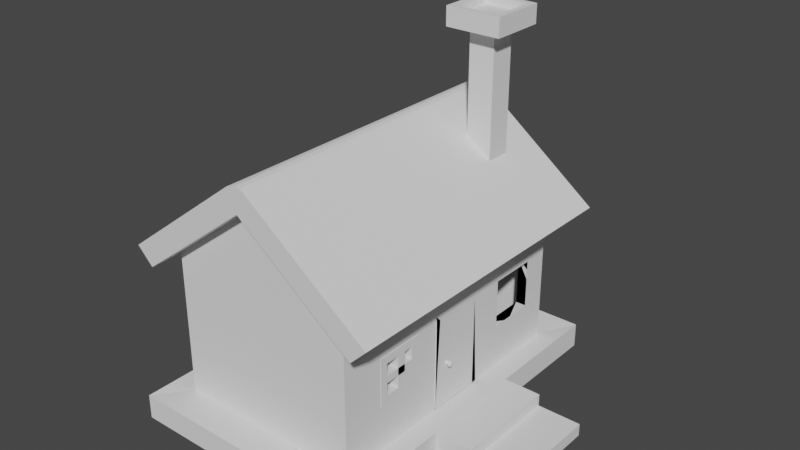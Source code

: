 # Source: Huis_Gemaakt_in_blender.blend  (saved by Blender 3.4.6; exported with 4.5.12 LTS)
import bpy
from mathutils import Matrix  # noqa: F401  (used for matrix-valued properties, if any)

bpy.ops.wm.read_factory_settings(use_empty=True)
scene = bpy.context.scene
scene.name = 'Scene'

# ---- collections
col_collection = bpy.data.collections.new('Collection'); scene.collection.children.link(col_collection)

# ---- world
world_world = bpy.data.worlds.new('World'); scene.world = world_world
world_world.use_nodes = True; world_world.node_tree.nodes.clear()
_N = world_world.node_tree.nodes; _L = world_world.node_tree.links
n0 = _N.new('ShaderNodeOutputWorld'); n0.name = 'World Output'; n0.location = (300, 300)
n1 = _N.new('ShaderNodeBackground'); n1.name = 'Background'; n1.location = (10, 300)
n1.inputs[0].default_value = (0.05088, 0.05088, 0.05088, 1.0)
_L.new(n1.outputs[0], n0.inputs[0])
n0.is_active_output = True
world_world.color = (0.05088, 0.05088, 0.05088)
world_world.use_sun_shadow = False
world_world.sun_shadow_jitter_overblur = 0.0

# ---- meshes
me_cube_002 = bpy.data.meshes.new('Cube.002')
me_cube_002.from_pydata([(-1.0, -1.0, 1.0), (-1.0, 1.0, 1.0), (1.0, -1.0, 1.0), (1.0, 1.0, 1.0), (0.0, -1.0, 1.866), (0.0, 1.0, 1.866), (-1.172, -1.0, 1.198), (-1.172, 1.0, 1.198), (1.172, 1.0, 1.198), (1.172, -1.0, 1.198), (-1.0, 1.0, 1.0), (-1.0, -1.0, 1.0), (0.09714, -1.0, 2.129), (-0.09714, -1.0, 2.129), (0.0, -1.0, 2.085), (0.05257, -1.0, 2.155), (0.0, -1.0, 2.164), (-0.05257, -1.0, 2.155), (-0.09714, 1.0, 2.129), (0.09714, 1.0, 2.129), (0.0, 1.0, 2.085), (-0.05257, 1.0, 2.155), (0.0, 1.0, 2.164), (0.05257, 1.0, 2.155), (-1.172, -1.0, 1.198), (-1.172, 1.0, 1.198), (1.227, 1.0, 0.8031), (1.227, -1.0, 0.8031), (1.399, 1.0, 1.001), (1.399, -1.0, 1.001), (-1.227, -1.0, 0.8031), (-1.399, -1.0, 1.001), (-1.399, 1.0, 1.001), (-1.227, 1.0, 0.8031)], [], [(2, 4, 5, 3), (1, 5, 4, 0), (4, 2, 9, 12, 14), (0, 4, 14, 13, 6), (5, 1, 7, 18, 20), (8, 9, 29, 28), (7, 1, 10, 25), (9, 8, 19, 12), (3, 5, 20, 19, 8), (11, 24, 31, 30), (12, 15, 14), (15, 16, 14), (16, 17, 14), (17, 13, 14), (18, 21, 20), (21, 22, 20), (22, 23, 20), (23, 19, 20), (12, 19, 23, 15), (15, 23, 22, 16), (16, 22, 21, 17), (17, 21, 18, 13), (7, 6, 13, 18), (1, 0, 11, 10), (6, 7, 25, 24), (0, 6, 24, 11), (33, 30, 31, 32), (27, 26, 28, 29), (3, 8, 28, 26), (25, 10, 33, 32), (24, 25, 32, 31), (10, 11, 30, 33), (9, 2, 27, 29), (2, 3, 26, 27)])
_uv = me_cube_002.uv_layers.new(name='UVMap')
_uv.uv.foreach_set('vector', [0.625, 0.75, 0.625, 0.75, 0.625, 0.5, 0.625, 0.5, 0.625, 0.25, 0.625, 0.25, 0.625, 0.0, 0.625, 0.0, 0.625, 0.75, 0.625, 0.75, 0.625, 0.75, 0.625, 0.75, 0.625, 0.75, 0.625, 0.0, 0.625, 0.0, 0.625, 0.0, 0.625, 0.0, 0.625, 0.0, 0.625, 0.25, 0.625, 0.25, 0.625, 0.25, 0.625, 0.25, 0.625, 0.25, 0.625, 0.5, 0.625, 0.75, 0.625, 0.75, 0.625, 0.5, 0.625, 0.25, 0.625, 0.25, 0.625, 0.25, 0.625, 0.25, 0.625, 0.75, 0.625, 0.5, 0.625, 0.5, 0.625, 0.75, 0.625, 0.5, 0.625, 0.5, 0.625, 0.5, 0.625, 0.5, 0.625, 0.5, 0.625, 0.0, 0.625, 0.0, 0.625, 0.0, 0.625, 0.0, 0.625, 0.0, 0.625, 0.0, 0.625, 0.0, 0.625, 0.0, 0.625, 0.0, 0.625, 0.0, 0.625, 0.0, 0.625, 0.0, 0.625, 0.0, 0.625, 0.0, 0.625, 0.0, 0.625, 0.0, 0.625, 0.25, 0.625, 0.25, 0.625, 0.25, 0.625, 0.25, 0.625, 0.25, 0.625, 0.25, 0.625, 0.25, 0.625, 0.25, 0.625, 0.25, 0.625, 0.25, 0.625, 0.25, 0.625, 0.25, 0.625, 0.75, 0.625, 0.5, 0.625, 0.5, 0.625, 0.75, 0.625, 0.75, 0.625, 0.5, 0.625, 0.5, 0.625, 0.75, 0.625, 0.0, 0.625, 0.25, 0.625, 0.25, 0.625, 0.0, 0.625, 0.0, 0.625, 0.25, 0.625, 0.25, 0.625, 0.0, 0.625, 0.25, 0.625, 0.0, 0.625, 0.0, 0.625, 0.25, 0.625, 0.25, 0.625, 0.0, 0.625, 0.0, 0.625, 0.25, 0.625, 0.0, 0.625, 0.25, 0.625, 0.25, 0.625, 0.0, 0.625, 0.0, 0.625, 0.0, 0.625, 0.0, 0.625, 0.0, 0.625, 0.25, 0.625, 0.0, 0.625, 0.0, 0.625, 0.25, 0.625, 0.75, 0.625, 0.5, 0.625, 0.5, 0.625, 0.75, 0.625, 0.5, 0.625, 0.5, 0.625, 0.5, 0.625, 0.5, 0.625, 0.25, 0.625, 0.25, 0.625, 0.25, 0.625, 0.25, 0.625, 0.0, 0.625, 0.25, 0.625, 0.25, 0.625, 0.0, 0.625, 0.25, 0.625, 0.0, 0.625, 0.0, 0.625, 0.25, 0.625, 0.75, 0.625, 0.75, 0.625, 0.75, 0.625, 0.75, 0.625, 0.75, 0.625, 0.5, 0.625, 0.5, 0.625, 0.75])
me_cube_002.update()
me_cube_003 = bpy.data.meshes.new('Cube.003')
me_cube_003.from_pydata([(-1.0, -1.0, -1.0), (-1.0, -1.0, 1.0), (-1.0, 1.0, -1.0), (-1.0, 1.0, 1.0), (1.0, -1.0, -1.0), (1.0, -1.0, 1.0), (1.0, 1.0, -1.0), (1.0, 1.0, 1.0), (-1.0, -1.0, 1.0), (-1.0, 1.0, 1.0), (1.0, 1.0, 1.0), (1.0, -1.0, 1.0), (-2.16, -2.16, 1.0), (-2.16, 2.16, 1.0), (2.16, 2.16, 1.0), (2.16, -2.16, 1.0), (-2.16, -2.16, 1.249), (-2.16, 2.16, 1.249), (2.16, 2.16, 1.249), (2.16, -2.16, 1.249), (-1.72, -1.72, 1.249), (-1.72, 1.72, 1.249), (1.72, 1.72, 1.249), (1.72, -1.72, 1.249), (-2.16, -2.16, 1.249), (-2.16, 2.16, 1.249), (2.16, 2.16, 1.249), (2.16, -2.16, 1.249), (-2.16, -2.16, 1.249), (-2.16, 2.16, 1.249), (2.16, 2.16, 1.249), (2.16, -2.16, 1.249), (-1.72, -1.72, 1.14), (-1.72, 1.72, 1.14), (1.72, 1.72, 1.14), (1.72, -1.72, 1.14)], [], [(0, 1, 3, 2), (2, 3, 7, 6), (6, 7, 5, 4), (4, 5, 1, 0), (7, 3, 9, 10), (11, 10, 14, 15), (5, 7, 10, 11), (3, 1, 8, 9), (1, 5, 11, 8), (12, 15, 19, 16), (9, 8, 12, 13), (8, 11, 15, 12), (10, 9, 13, 14), (19, 18, 26, 27), (14, 13, 17, 18), (15, 14, 18, 19), (13, 12, 16, 17), (20, 23, 35, 32), (17, 16, 24, 25), (16, 19, 27, 24), (18, 17, 25, 26), (28, 29, 25, 24), (29, 30, 26, 25), (30, 31, 27, 26), (31, 28, 24, 27), (20, 21, 29, 28), (21, 22, 30, 29), (22, 23, 31, 30), (23, 20, 28, 31), (34, 33, 32, 35), (22, 21, 33, 34), (23, 22, 34, 35), (21, 20, 32, 33)])
_uv = me_cube_003.uv_layers.new(name='UVMap')
_uv.uv.foreach_set('vector', [0.375, 0.0, 0.625, 0.0, 0.625, 0.25, 0.375, 0.25, 0.375, 0.25, 0.625, 0.25, 0.625, 0.5, 0.375, 0.5, 0.375, 0.5, 0.625, 0.5, 0.625, 0.75, 0.375, 0.75, 0.375, 0.75, 0.625, 0.75, 0.625, 1.0, 0.375, 1.0, 0.625, 0.5, 0.625, 0.25, 0.625, 0.25, 0.625, 0.5, 0.625, 0.75, 0.625, 0.5, 0.625, 0.5, 0.625, 0.75, 0.625, 0.75, 0.625, 0.5, 0.625, 0.5, 0.625, 0.75, 0.625, 0.25, 0.625, 0.0, 0.625, 0.0, 0.625, 0.25, 0.625, 1.0, 0.625, 0.75, 0.625, 0.75, 0.625, 1.0, 0.625, 1.0, 0.625, 0.75, 0.625, 0.75, 0.625, 1.0, 0.625, 0.25, 0.625, 0.0, 0.625, 0.0, 0.625, 0.25, 0.625, 1.0, 0.625, 0.75, 0.625, 0.75, 0.625, 1.0, 0.625, 0.5, 0.625, 0.25, 0.625, 0.25, 0.625, 0.5, 0.625, 0.75, 0.625, 0.5, 0.625, 0.5, 0.625, 0.75, 0.625, 0.5, 0.625, 0.25, 0.625, 0.25, 0.625, 0.5, 0.625, 0.75, 0.625, 0.5, 0.625, 0.5, 0.625, 0.75, 0.625, 0.25, 0.625, 0.0, 0.625, 0.0, 0.625, 0.25, 0.8496, 0.7246, 0.6504, 0.7246, 0.6504, 0.7246, 0.8496, 0.7246, 0.625, 0.25, 0.625, 0.0, 0.625, 0.0, 0.625, 0.25, 0.625, 1.0, 0.625, 0.75, 0.625, 0.75, 0.625, 1.0, 0.625, 0.5, 0.625, 0.25, 0.625, 0.25, 0.625, 0.5, 0.875, 0.75, 0.875, 0.5, 0.875, 0.5, 0.875, 0.75, 0.875, 0.5, 0.625, 0.5, 0.625, 0.5, 0.875, 0.5, 0.625, 0.5, 0.625, 0.75, 0.625, 0.75, 0.625, 0.5, 0.625, 0.75, 0.875, 0.75, 0.875, 0.75, 0.625, 0.75, 0.8496, 0.7246, 0.8496, 0.5254, 0.875, 0.5, 0.875, 0.75, 0.8496, 0.5254, 0.6504, 0.5254, 0.625, 0.5, 0.875, 0.5, 0.6504, 0.5254, 0.6504, 0.7246, 0.625, 0.75, 0.625, 0.5, 0.6504, 0.7246, 0.8496, 0.7246, 0.875, 0.75, 0.625, 0.75, 0.6504, 0.5254, 0.8496, 0.5254, 0.8496, 0.7246, 0.6504, 0.7246, 0.6504, 0.5254, 0.8496, 0.5254, 0.8496, 0.5254, 0.6504, 0.5254, 0.6504, 0.7246, 0.6504, 0.5254, 0.6504, 0.5254, 0.6504, 0.7246, 0.8496, 0.5254, 0.8496, 0.7246, 0.8496, 0.7246, 0.8496, 0.5254])
me_cube_003.update()
me_cube_005 = bpy.data.meshes.new('Cube.005')
me_cube_005.from_pydata([(-0.1089, 0.6387, -1.0), (-0.1089, 0.6387, 1.062), (-0.1089, -0.6387, -1.0), (-0.1089, -0.6387, 1.062), (0.1089, 0.6387, -1.0), (0.1089, 0.5284, 0.9515), (0.1089, -0.5284, -1.0), (0.1089, -0.5284, 0.9515), (0.1089, -0.6387, 1.062), (0.1089, -0.6387, -1.0), (0.1089, 0.6387, 1.062), (0.1089, 0.5284, -1.0), (0.1089, 0.5284, -1.0), (0.1089, -0.5284, -1.0), (0.1089, -0.5284, 0.9515), (0.1089, 0.5284, 0.9515), (0.0408, -0.5284, -1.0), (0.0408, -0.5284, 0.9515), (0.0408, 0.5284, 0.9515), (0.00534, 0.5284, -1.0), (0.00534, -0.5284, -1.0), (0.00534, -0.5284, 0.9515), (0.00534, 0.5284, 0.9515), (-0.1089, -0.6387, 1.062), (-0.1089, -0.6387, -1.0), (0.1089, -0.6387, -1.0), (0.1089, -0.6387, 1.062), (0.1089, 0.6387, 1.062), (0.1089, 0.6387, -1.0), (-0.1089, 0.6387, 1.062), (0.1089, -0.5284, -1.0), (0.1089, 0.5284, -1.0), (0.00534, -0.5284, -1.0), (0.1089, 0.5284, -1.0), (0.1089, 0.5284, 0.9515), (0.1089, 0.5284, 0.9515), (0.1089, -0.5284, -1.0), (0.0408, -0.5284, -1.0), (0.0408, 0.5284, 0.9515), (0.1089, -0.5284, 0.9515), (0.00534, 0.5284, 0.9515), (0.00534, 0.5284, -1.0)], [(2, 0)], [(2, 3, 8, 9), (5, 11, 12, 15), (4, 10, 1, 0), (8, 3, 2, 9, 20, 16, 6, 13, 19, 11, 12, 0, 4, 10, 1, 15, 5, 18, 22, 7), (16, 20, 19, 22, 18, 15, 12, 13), (14, 15, 18, 17), (6, 7, 14, 13), (7, 5, 15, 14), (11, 6, 13, 12), (6, 16, 9), (19, 13, 30, 41), (13, 14, 17, 16), (11, 13, 20, 19, 4), (16, 17, 21, 20), (17, 18, 22, 21), (9, 16, 37, 25), (8, 3, 1, 10, 4, 11, 5, 7, 6, 9), (39, 26, 25, 37, 36, 32, 30, 31, 33, 41, 28, 27, 38, 40, 35, 34), (23, 26, 39, 40, 38, 34, 35, 29, 27, 28, 31, 33, 41, 30, 36, 37, 32, 25, 24), (6, 20, 32, 36), (3, 8, 26, 23), (5, 1, 29, 35), (8, 9, 25, 26), (7, 22, 40, 39), (19, 4, 28, 41), (13, 11, 31, 30), (10, 18, 38, 27), (18, 15, 34, 38), (22, 5, 35, 40), (16, 20, 32, 37), (20, 13, 30, 32), (15, 7, 39, 34), (2, 3, 23, 24), (4, 11, 31, 28), (20, 9, 25, 32), (1, 10, 27, 29), (13, 6, 36, 30), (9, 2, 24, 25), (3, 8, 26, 7, 39, 40, 22, 18, 38, 35, 34, 15, 5, 1, 29, 10, 27, 4, 28, 0, 12, 11, 33, 31, 41, 19, 13, 36, 6, 30, 16, 37, 20, 32, 25, 9, 24, 2, 23), (1, 10, 27, 22, 40, 38, 18, 35, 34, 15, 5, 21, 17, 7, 14, 39, 23, 3, 26, 8, 9, 25, 2, 24, 6, 36, 30, 13, 16, 37, 32, 20, 11, 31, 12, 33, 19, 41, 28, 4, 0, 29), (11, 19, 33)])
_uv = me_cube_005.uv_layers.new(name='UVMap')
_uv.uv.foreach_set('vector', [0.375, 0.25, 0.625, 0.25, 0.625, 0.5, 0.375, 0.5, 0.6116, 0.7284, 0.375, 0.7284, 0.375, 0.7284, 0.6116, 0.7284, 0.375, 0.75, 0.625, 0.75, 0.625, 1.0, 0.375, 1.0, 0.625, 0.5, 0.625, 0.25, 0.375, 0.25, 0.375, 0.5, 0.0, 0.0, 0.0, 0.0, 0.0, 0.0, 0.375, 0.5216, 0.0, 0.0, 0.375, 0.7284, 0.375, 0.7284, 0.375, 1.0, 0.375, 0.75, 0.625, 0.75, 0.625, 1.0, 0.6116, 0.7284, 0.6116, 0.7284, 0.6116, 0.7284, 0.6116, 0.7284, 0.0, 0.0, 0.0, 0.0, 0.0, 0.0, 0.375, 0.7284, 0.6116, 0.7284, 0.6116, 0.7284, 0.6116, 0.7284, 0.0, 0.0, 0.0, 0.0, 0.6116, 0.5216, 0.6116, 0.7284, 0.6116, 0.7284, 0.6116, 0.5216, 0.375, 0.5216, 0.6116, 0.5216, 0.6116, 0.5216, 0.375, 0.5216, 0.6116, 0.5216, 0.6116, 0.7284, 0.6116, 0.7284, 0.6116, 0.5216, 0.0, 0.0, 0.0, 0.0, 0.0, 0.0, 0.0, 0.0, 0.0, 0.0, 0.0, 0.0, 0.375, 0.5, 0.0, 0.0, 0.375, 0.5216, 0.375, 0.5216, 0.0, 0.0, 0.375, 0.5216, 0.6116, 0.5216, 0.6116, 0.5216, 0.375, 0.5216, 0.375, 0.7284, 0.0, 0.0, 0.0, 0.0, 0.0, 0.0, 0.375, 0.75, 0.375, 0.5216, 0.6116, 0.5216, 0.6116, 0.5216, 0.375, 0.5216, 0.6116, 0.5216, 0.6116, 0.7284, 0.6116, 0.7284, 0.6116, 0.5216, 0.375, 0.5, 0.0, 0.0, 0.0, 0.0, 0.375, 0.5, 0.625, 0.5, 0.875, 0.5, 0.875, 0.75, 0.625, 0.75, 0.375, 0.75, 0.375, 0.7284, 0.6116, 0.7284, 0.6116, 0.5216, 0.375, 0.5216, 0.375, 0.5, 0.0, 0.0, 0.625, 0.5, 0.375, 0.5, 0.0, 0.0, 0.0, 0.0, 0.0, 0.0, 0.0, 0.0, 0.375, 0.7284, 0.375, 0.7284, 0.0, 0.0, 0.375, 0.75, 0.625, 0.75, 0.6116, 0.7284, 0.6116, 0.7284, 0.6116, 0.7284, 0.6116, 0.7284, 0.625, 0.25, 0.625, 0.5, 0.0, 0.0, 0.6116, 0.7284, 0.6116, 0.7284, 0.6116, 0.7284, 0.6116, 0.7284, 0.625, 1.0, 0.625, 0.75, 0.375, 0.75, 0.375, 0.7284, 0.375, 0.7284, 0.0, 0.0, 0.375, 0.5216, 0.375, 0.5216, 0.0, 0.0, 0.0, 0.0, 0.375, 0.5, 0.375, 0.25, 0.0, 0.0, 0.0, 0.0, 0.0, 0.0, 0.0, 0.0, 0.625, 0.25, 0.625, 0.5, 0.625, 0.5, 0.625, 0.25, 0.0, 0.0, 0.0, 0.0, 0.0, 0.0, 0.0, 0.0, 0.625, 0.5, 0.375, 0.5, 0.375, 0.5, 0.625, 0.5, 0.0, 0.0, 0.6116, 0.7284, 0.6116, 0.7284, 0.0, 0.0, 0.0, 0.0, 0.375, 0.75, 0.375, 0.75, 0.0, 0.0, 0.0, 0.0, 0.375, 0.7284, 0.375, 0.7284, 0.0, 0.0, 0.0, 0.0, 0.0, 0.0, 0.0, 0.0, 0.0, 0.0, 0.6116, 0.7284, 0.6116, 0.7284, 0.6116, 0.7284, 0.6116, 0.7284, 0.0, 0.0, 0.0, 0.0, 0.0, 0.0, 0.0, 0.0, 0.0, 0.0, 0.0, 0.0, 0.0, 0.0, 0.0, 0.0, 0.0, 0.0, 0.0, 0.0, 0.0, 0.0, 0.0, 0.0, 0.0, 0.0, 0.0, 0.0, 0.0, 0.0, 0.0, 0.0, 0.375, 0.25, 0.625, 0.25, 0.625, 0.25, 0.375, 0.25, 0.375, 0.75, 0.375, 0.7284, 0.375, 0.7284, 0.375, 0.75, 0.0, 0.0, 0.375, 0.5, 0.375, 0.5, 0.0, 0.0, 0.625, 1.0, 0.625, 0.75, 0.625, 0.75, 0.625, 1.0, 0.375, 0.5216, 0.375, 0.5216, 0.375, 0.5216, 0.375, 0.5216, 0.375, 0.5, 0.375, 0.25, 0.375, 0.25, 0.375, 0.5, 0.625, 0.25, 0.625, 0.5, 0.625, 0.5, 0.0, 0.0, 0.0, 0.0, 0.6116, 0.7284, 0.6116, 0.7284, 0.6116, 0.7284, 0.0, 0.0, 0.6116, 0.7284, 0.6116, 0.7284, 0.6116, 0.7284, 0.6116, 0.7284, 0.0, 0.0, 0.0, 0.0, 0.0, 0.0, 0.0, 0.0, 0.375, 0.75, 0.375, 0.75, 0.375, 1.0, 0.375, 0.7284, 0.375, 0.7284, 0.375, 0.7284, 0.375, 0.7284, 0.0, 0.0, 0.0, 0.0, 0.375, 0.5216, 0.0, 0.0, 0.0, 0.0, 0.0, 0.0, 0.0, 0.0, 0.0, 0.0, 0.0, 0.0, 0.0, 0.0, 0.375, 0.5, 0.375, 0.5, 0.375, 0.25, 0.375, 0.25, 0.625, 0.25, 0.625, 1.0, 0.625, 0.75, 0.0, 0.0, 0.6116, 0.7284, 0.6116, 0.7284, 0.6116, 0.7284, 0.0, 0.0, 0.6116, 0.7284, 0.6116, 0.7284, 0.6116, 0.7284, 0.6116, 0.7284, 0.6116, 0.5216, 0.6116, 0.5216, 0.6116, 0.5216, 0.6116, 0.5216, 0.0, 0.0, 0.625, 0.25, 0.625, 0.25, 0.625, 0.5, 0.625, 0.5, 0.375, 0.5, 0.375, 0.5, 0.375, 0.25, 0.375, 0.25, 0.0, 0.0, 0.0, 0.0, 0.375, 0.5216, 0.375, 0.5216, 0.0, 0.0, 0.0, 0.0, 0.0, 0.0, 0.0, 0.0, 0.375, 0.7284, 0.375, 0.7284, 0.0, 0.0, 0.375, 0.7284, 0.0, 0.0, 0.0, 0.0, 0.375, 0.75, 0.375, 0.75, 0.375, 1.0, 0.0, 0.0, 0.375, 0.7284, 0.0, 0.0, 0.375, 0.7284])
me_cube_005.update()
me_cylinder_001 = bpy.data.meshes.new('Cylinder.001')
me_cylinder_001.from_pydata([(-1.627e-07, 0.1054, 1.034), (-1.627e-07, 0.1054, 1.245), (0.07455, 0.07455, 1.034), (0.07455, 0.07455, 1.245), (0.1054, 0.0, 1.034), (0.1054, 0.0, 1.245), (0.07455, -0.07455, 1.034), (0.07455, -0.07455, 1.245), (-1.627e-07, -0.1054, 1.034), (-1.627e-07, -0.1054, 1.245), (-0.07455, -0.07455, 1.034), (-0.07455, -0.07455, 1.245), (-0.1054, 0.0, 1.034), (-0.1054, 0.0, 1.245), (-0.07455, 0.07455, 1.034), (-0.07455, 0.07455, 1.245), (0.1169, 0.1169, 1.302), (-1.627e-07, 0.1654, 1.302), (0.1654, 0.0, 1.302), (0.1169, -0.1169, 1.302), (-1.627e-07, -0.1654, 1.302), (-0.1169, -0.1169, 1.302), (-0.1654, 0.0, 1.302), (-0.1169, 0.1169, 1.302), (0.1169, 0.1169, 1.366), (-1.638e-07, 0.1654, 1.366), (0.1654, 0.0, 1.366), (0.1169, -0.1169, 1.366), (-1.638e-07, -0.1654, 1.366), (-0.1169, -0.1169, 1.366), (-0.1654, 0.0, 1.366), (-0.1169, 0.1169, 1.366), (0.02743, 0.02743, 1.423), (-1.652e-07, 0.03879, 1.423), (0.03879, 0.0, 1.423), (0.02743, -0.02743, 1.423), (-1.652e-07, -0.03879, 1.423), (-0.02743, -0.02743, 1.423), (-0.03879, 0.0, 1.423), (-0.02743, 0.02743, 1.423)], [], [(0, 1, 3, 2), (2, 3, 5, 4), (4, 5, 7, 6), (6, 7, 9, 8), (8, 9, 11, 10), (10, 11, 13, 12), (11, 9, 20, 21), (12, 13, 15, 14), (14, 15, 1, 0), (18, 16, 24, 26), (1, 15, 23, 17), (3, 1, 17, 16), (7, 5, 18, 19), (13, 11, 21, 22), (9, 7, 19, 20), (15, 13, 22, 23), (5, 3, 16, 18), (25, 31, 39, 33), (23, 22, 30, 31), (21, 20, 28, 29), (19, 18, 26, 27), (16, 17, 25, 24), (17, 23, 31, 25), (22, 21, 29, 30), (20, 19, 27, 28), (32, 33, 39, 38, 37, 36, 35, 34), (30, 29, 37, 38), (28, 27, 35, 36), (26, 24, 32, 34), (31, 30, 38, 39), (29, 28, 36, 37), (27, 26, 34, 35), (24, 25, 33, 32)])
_uv = me_cylinder_001.uv_layers.new(name='UVMap')
_uv.uv.foreach_set('vector', [1.0, 0.5, 1.0, 1.0, 0.875, 1.0, 0.875, 0.5, 0.875, 0.5, 0.875, 1.0, 0.75, 1.0, 0.75, 0.5, 0.75, 0.5, 0.75, 1.0, 0.625, 1.0, 0.625, 0.5, 0.625, 0.5, 0.625, 1.0, 0.5, 1.0, 0.5, 0.5, 0.5, 0.5, 0.5, 1.0, 0.375, 1.0, 0.375, 0.5, 0.375, 0.5, 0.375, 1.0, 0.25, 1.0, 0.25, 0.5, 0.375, 1.0, 0.5, 1.0, 0.5, 1.0, 0.375, 1.0, 0.25, 0.5, 0.25, 1.0, 0.125, 1.0, 0.125, 0.5, 0.125, 0.5, 0.125, 1.0, 0.0, 1.0, 0.0, 0.5, 0.75, 1.0, 0.875, 1.0, 0.875, 1.0, 0.75, 1.0, 0.0, 1.0, 0.125, 1.0, 0.125, 1.0, 0.0, 1.0, 0.875, 1.0, 1.0, 1.0, 1.0, 1.0, 0.875, 1.0, 0.625, 1.0, 0.75, 1.0, 0.75, 1.0, 0.625, 1.0, 0.25, 1.0, 0.375, 1.0, 0.375, 1.0, 0.25, 1.0, 0.5, 1.0, 0.625, 1.0, 0.625, 1.0, 0.5, 1.0, 0.125, 1.0, 0.25, 1.0, 0.25, 1.0, 0.125, 1.0, 0.75, 1.0, 0.875, 1.0, 0.875, 1.0, 0.75, 1.0, 0.0, 1.0, 0.125, 1.0, 0.125, 1.0, 0.0, 1.0, 0.125, 1.0, 0.25, 1.0, 0.25, 1.0, 0.125, 1.0, 0.375, 1.0, 0.5, 1.0, 0.5, 1.0, 0.375, 1.0, 0.625, 1.0, 0.75, 1.0, 0.75, 1.0, 0.625, 1.0, 0.875, 1.0, 1.0, 1.0, 1.0, 1.0, 0.875, 1.0, 0.0, 1.0, 0.125, 1.0, 0.125, 1.0, 0.0, 1.0, 0.25, 1.0, 0.375, 1.0, 0.375, 1.0, 0.25, 1.0, 0.5, 1.0, 0.625, 1.0, 0.625, 1.0, 0.5, 1.0, 0.4197, 0.4197, 0.25, 0.49, 0.08029, 0.4197, 0.01, 0.25, 0.08029, 0.08029, 0.25, 0.01, 0.4197, 0.08029, 0.49, 0.25, 0.25, 1.0, 0.375, 1.0, 0.375, 1.0, 0.25, 1.0, 0.5, 1.0, 0.625, 1.0, 0.625, 1.0, 0.5, 1.0, 0.75, 1.0, 0.875, 1.0, 0.875, 1.0, 0.75, 1.0, 0.125, 1.0, 0.25, 1.0, 0.25, 1.0, 0.125, 1.0, 0.375, 1.0, 0.5, 1.0, 0.5, 1.0, 0.375, 1.0, 0.625, 1.0, 0.75, 1.0, 0.75, 1.0, 0.625, 1.0, 0.875, 1.0, 1.0, 1.0, 1.0, 1.0, 0.875, 1.0])
me_cylinder_001.update()
me_cube_009 = bpy.data.meshes.new('Cube.009')
me_cube_009.from_pydata([(-2.0, -3.0, 1.75), (1.782, -1.905, -0.2185), (-2.0, 3.0, 1.75), (1.782, -1.905, 0.4597), (2.0, -3.0, 1.75), (2.008, -1.054, 0.6329), (2.0, 3.0, 1.75), (1.782, -1.227, 0.4597), (0.0, -3.0, 3.266), (0.0, 3.0, 3.266), (-2.0, -3.0, -1.333), (-2.0, 3.0, -1.333), (2.0, 3.0, -1.333), (2.0, -3.0, -1.333), (-2.49, 3.735, -1.801), (-2.49, -3.735, -1.801), (-2.49, 3.735, -1.281), (2.49, 3.735, -1.801), (2.49, 3.735, -1.281), (2.49, -3.735, -1.801), (2.49, -3.735, -1.281), (-2.49, -3.735, -1.281), (2.0, -0.5202, 0.7411), (2.0, 0.7571, 0.7411), (2.0, -0.5202, -1.321), (2.0, 0.7571, -1.321), (2.114, -0.5202, -1.321), (2.114, 0.7571, -1.321), (2.115, 0.7571, -1.321), (2.115, -0.5202, -1.321), (2.0, 0.7571, -0.2357), (2.115, -0.5202, -1.321), (2.0, 1.201, -0.681), (2.0, 1.668, -0.681), (2.0, 1.201, -0.3652), (2.0, 1.201, 0.1576), (2.0, 1.817, 0.7024), (2.0, 2.585, -0.681), (2.0, 2.585, 0.3866), (2.0, 2.585, 0.7024), (2.0, 1.201, 0.7024), (2.0, -1.071, -0.681), (2.0, -2.454, -0.681), (2.0, -2.454, 0.7024), (2.0, -1.071, 0.7024), (2.0, 1.423, 0.3534), (2.0, 1.738, 0.6329), (2.0, 1.423, 0.6329), (2.0, 1.423, 0.01852), (2.0, 1.986, 0.6329), (2.0, 2.447, 0.6329), (2.0, 2.447, 0.4432), (2.0, 1.916, -0.3917), (2.0, 2.447, 0.2263), (2.0, 2.447, -0.3917), (2.0, 1.423, -0.3917), (2.0, 1.809, 0.6329), (2.0, 1.699, -0.3917), (2.0, 2.447, 0.4147), (2.0, -1.054, 0.6329), (2.0, -1.054, 0.4147), (2.0, -1.054, -0.1735), (2.0, -1.054, -0.3917), (2.0, -1.071, -0.3917), (2.0, -1.071, 0.6329), (2.0, -2.078, 0.3264), (2.0, -2.078, 0.6329), (2.0, -1.272, 0.6329), (2.0, -1.36, -0.3917), (2.0, -2.078, -0.3917), (1.796, -2.078, 0.3264), (1.796, -2.078, 0.6329), (1.796, -1.071, -0.3917), (1.796, -1.36, -0.3917), (1.796, -2.078, -0.3917), (1.796, -1.071, 0.6329), (1.796, -1.272, 0.6329), (1.782, 2.447, -0.3917), (1.782, 2.447, 0.6329), (1.782, 1.423, -0.3917), (1.782, 1.423, 0.6329), (1.782, -2.078, 0.6329), (1.782, -1.054, 0.6329), (1.782, -2.078, -0.3917), (1.782, -1.054, -0.3917), (1.782, -1.423, 0.4597), (1.782, -1.606, 0.4597), (1.782, -1.423, -0.2185), (1.782, -1.606, -0.2185), (1.782, -1.905, 0.04655), (1.782, -1.905, 0.2048), (2.008, -2.078, 0.6329), (1.782, -1.227, 0.2048), (1.782, -1.423, 0.04655), (1.782, -1.423, 0.2048), (1.782, -1.606, 0.04655), (1.782, -1.606, 0.2048), (1.782, -2.078, 0.6329), (1.782, -1.054, 0.6329), (1.782, -2.078, -0.3917), (1.782, -1.054, -0.3917), (1.782, -1.606, 0.4597), (1.782, -1.227, 0.4597), (1.782, -1.905, 0.2048), (1.782, -1.905, 0.4597), (1.782, -1.606, -0.2185), (1.782, -1.227, 0.2048), (1.782, -1.905, -0.2185), (1.782, -1.423, 0.4597), (1.782, -1.423, -0.2185), (1.782, -1.423, 0.2048), (1.782, -1.606, 0.2048), (1.782, -1.905, 0.04655), (1.782, -1.423, 0.04655), (1.782, -1.606, 0.04655), (2.008, -2.078, -0.3917), (2.008, -1.054, -0.3917), (2.008, -1.606, 0.4597), (2.008, -1.227, 0.4597), (2.008, -1.905, 0.2048), (2.008, -1.905, 0.4597), (2.008, -1.606, -0.2185), (2.008, -1.227, -0.2185), (2.008, -1.227, 0.2048), (2.008, -1.905, -0.2185), (2.008, -1.423, 0.4597), (2.008, -1.423, -0.2185), (2.008, -1.423, 0.2048), (2.008, -1.606, 0.2048), (2.008, -1.905, 0.04655), (2.008, -1.227, 0.04655), (2.008, -1.423, 0.04655), (2.008, -1.606, 0.04655), (2.49, 1.116, -1.281), (2.49, -1.088, -1.281), (2.49, 1.116, -1.801), (2.49, -1.088, -1.801), (3.288, 1.116, -1.281), (3.288, -1.088, -1.281), (3.288, 1.116, -1.801), (3.288, -1.088, -1.801), (3.288, -1.088, -1.541), (3.288, 1.116, -1.541), (4.217, 1.116, -1.801), (4.217, -1.088, -1.801), (4.217, 1.116, -1.541), (4.217, -1.088, -1.541)], [(135, 136), (139, 140)], [(10, 0, 2, 11), (11, 2, 6, 12), (40, 23, 30, 34, 35), (32, 34, 30, 25, 12, 6, 23, 40, 36, 39, 38, 37, 33), (51, 58, 38, 39, 36, 56, 49, 50), (56, 36, 40, 35, 34, 32, 33, 37, 38, 58, 53, 54, 52, 57, 55, 48, 45, 47, 46), (63, 41, 24, 22, 44, 64, 59, 60, 61, 62), (62, 61, 60, 59, 64, 63), (66, 65, 70, 71), (43, 44, 22, 23, 6, 4, 13, 12, 25, 24, 41, 42), (13, 4, 0, 10), (6, 2, 9), (0, 4, 8), (11, 12, 18, 16), (26, 13, 20, 134, 133, 18, 12, 27, 28, 31, 29), (12, 13, 26, 27), (31, 28, 27, 26, 29), (10, 11, 16, 21), (19, 20, 21, 15), (136, 134, 20, 19), (14, 16, 18, 17), (15, 21, 16, 14), (13, 10, 21, 20), (96, 92, 7, 86), (61, 59, 82, 84, 62), (81, 66, 65, 83), (84, 83, 68, 63, 62), (64, 82, 59), (67, 66, 71, 76), (82, 84, 62, 60, 59), (83, 81, 65, 69), (84, 83, 69, 68), (63, 62, 84), (69, 68, 73, 74), (66, 81, 82, 59, 64, 67), (79, 80, 45, 48, 55), (65, 69, 74, 70), (78, 77, 54, 53, 58, 51, 50), (77, 79, 55, 57, 52), (80, 78, 50, 49, 56, 46), (80, 47, 45, 48, 79), (78, 77, 54, 53), (51, 50, 78), (77, 79, 57, 52, 54), (80, 78, 49, 56, 46, 47), (63, 64, 75, 72), (64, 67, 76, 75), (68, 63, 72, 73), (1, 89, 112, 107), (96, 95, 114, 111), (96, 86, 101, 111), (7, 92, 106, 102), (95, 88, 105, 114), (87, 88, 95, 93), (93, 95, 96, 94), (92, 96, 111, 106), (85, 94, 110, 108), (93, 94, 110, 113), (97, 99, 115, 91), (114, 105, 121, 132), (105, 109, 126, 121), (98, 97, 91, 5), (113, 110, 127, 131), (102, 106, 123, 118), (106, 111, 128, 123), (109, 107, 124, 126), (81, 83, 99, 97), (83, 84, 100, 99), (3, 85, 108, 104), (94, 96, 111, 110), (84, 82, 98, 100), (89, 93, 113, 112), (82, 81, 97, 98), (86, 7, 102, 101), (87, 1, 107, 109), (94, 90, 103, 110), (90, 3, 104, 103), (88, 87, 109, 105), (120, 125, 117, 118, 5, 91), (124, 129, 119, 120, 91, 115), (122, 121, 126, 124, 115, 116), (118, 123, 130, 122, 116, 5), (127, 128, 117, 125), (129, 131, 127, 119), (121, 122, 130, 132), (132, 130, 123, 128), (108, 110, 127, 125), (111, 114, 132, 128), (99, 100, 116, 115), (111, 101, 117, 128), (110, 111, 128, 127), (100, 98, 5, 116), (107, 112, 129, 124), (112, 113, 131, 129), (101, 102, 118, 117), (104, 108, 125, 120), (110, 103, 119, 127), (103, 104, 120, 119), (17, 18, 133, 135), (134, 136, 140, 141, 138), (142, 141, 146, 145), (133, 134, 138, 137), (135, 133, 137, 142, 139), (143, 145, 146, 144), (141, 142, 137, 138), (139, 142, 145, 143), (141, 140, 144, 146)])
me_cube_009.polygons.foreach_set('material_index', [0, 0, 0, 0, 0, 0, 0, 0, 0, 0, 0, 0, 0, 0, 0, 0, 0, 0, 0, 0, 0, 0, 0, 568, 568, 568, 568, 568, 0, 568, 568, 568, 568, 0, 568, 568, 0, 568, 568, 568, 568, 568, 568, 568, 568, 0, 0, 0, 568, 568, 568, 568, 568, 568, 568, 568, 568, 568, 568, 568, 568, 568, 568, 568, 568, 568, 568, 568, 568, 568, 568, 568, 568, 568, 568, 568, 568, 568, 568, 568, 568, 568, 568, 568, 568, 568, 568, 568, 568, 568, 568, 568, 568, 568, 568, 568, 568, 568, 0, 0, 0, 0, 0, 0, 0, 0, 0])
_uv = me_cube_009.uv_layers.new(name='UVMap')
_uv.uv.foreach_set('vector', [0.4048, 0.0, 0.625, 0.0, 0.625, 0.25, 0.4048, 0.25, 0.4048, 0.25, 0.625, 0.25, 0.625, 0.5, 0.4048, 0.5, 0.5502, 0.5749, 0.5529, 0.5935, 0.4832, 0.5935, 0.4739, 0.5749, 0.5113, 0.5749, 0.4514, 0.5749, 0.4739, 0.5749, 0.4832, 0.5935, 0.4057, 0.5935, 0.4048, 0.5, 0.625, 0.5, 0.5529, 0.5935, 0.5502, 0.5749, 0.5502, 0.5493, 0.5502, 0.5173, 0.5276, 0.5173, 0.4514, 0.5173, 0.4514, 0.5555, 0.5317, 0.523, 0.5296, 0.523, 0.5276, 0.5173, 0.5502, 0.5173, 0.5502, 0.5493, 0.5452, 0.5496, 0.5452, 0.5423, 0.5452, 0.523, 0.5452, 0.5496, 0.5502, 0.5493, 0.5502, 0.5749, 0.5113, 0.5749, 0.4739, 0.5749, 0.4514, 0.5749, 0.4514, 0.5555, 0.4514, 0.5173, 0.5276, 0.5173, 0.5296, 0.523, 0.5162, 0.523, 0.472, 0.523, 0.472, 0.5452, 0.472, 0.5542, 0.472, 0.5657, 0.5013, 0.5657, 0.5252, 0.5657, 0.5452, 0.5657, 0.5452, 0.5526, 0.472, 0.6696, 0.4514, 0.6696, 0.4057, 0.6467, 0.5529, 0.6467, 0.5502, 0.6696, 0.5452, 0.6696, 0.5452, 0.6689, 0.5296, 0.6689, 0.4876, 0.6689, 0.472, 0.6689, 0.472, 0.6689, 0.4876, 0.6689, 0.5296, 0.6689, 0.5452, 0.6689, 0.5452, 0.6696, 0.472, 0.6696, 0.5452, 0.7116, 0.5233, 0.7116, 0.5233, 0.7116, 0.5452, 0.7116, 0.5502, 0.7273, 0.5502, 0.6696, 0.5529, 0.6467, 0.5529, 0.5935, 0.625, 0.5, 0.625, 0.75, 0.4048, 0.75, 0.4048, 0.5, 0.4057, 0.5935, 0.4057, 0.6467, 0.4514, 0.6696, 0.4514, 0.7273, 0.4048, 0.75, 0.625, 0.75, 0.625, 1.0, 0.4048, 1.0, 0.625, 0.5, 0.625, 0.25, 0.625, 0.5, 0.625, 1.0, 0.625, 0.75, 0.625, 1.0, 0.4048, 0.25, 0.4048, 0.5, 0.4048, 0.5, 0.4048, 0.25, 0.4048, 0.6457, 0.4048, 0.75, 0.4048, 0.75, 0.4048, 0.6662, 0.4048, 0.5829, 0.4048, 0.5, 0.4048, 0.5, 0.4048, 0.5949, 0.4048, 0.5949, 0.4048, 0.6457, 0.4048, 0.6457, 0.4048, 0.5, 0.4048, 0.75, 0.4048, 0.6457, 0.4048, 0.5949, 0.4048, 0.6457, 0.4048, 0.5949, 0.4048, 0.5949, 0.4048, 0.6457, 0.4048, 0.6457, 0.4048, 0.0, 0.4048, 0.25, 0.4048, 0.25, 0.4048, 0.0, 0.375, 0.75, 0.4048, 0.75, 0.4048, 1.0, 0.375, 1.0, 0.375, 0.6662, 0.4048, 0.6662, 0.4048, 0.75, 0.375, 0.75, 0.375, 0.25, 0.4048, 0.25, 0.4048, 0.5, 0.375, 0.5, 0.375, 0.0, 0.4048, 0.0, 0.4048, 0.25, 0.375, 0.25, 0.4048, 0.75, 0.4048, 1.0, 0.4048, 1.0, 0.4048, 0.75, 0.5288, 0.1651, 0.5288, 0.2077, 0.5827, 0.2077, 0.5827, 0.1651, 0.4282, 0.3032, 0.625, 0.3032, 0.625, 0.25, 0.375, 0.25, 0.375, 0.3032, 0.625, 1.0, 0.625, 0.9468, 0.5502, 0.9468, 0.375, 1.0, 0.125, 0.5, 0.125, 0.75, 0.1782, 0.5748, 0.1782, 0.5042, 0.1782, 0.5, 0.8218, 0.5042, 0.875, 0.5, 0.8218, 0.5, 0.5452, 0.678, 0.5452, 0.7116, 0.5452, 0.7116, 0.5452, 0.678, 0.625, 0.5, 0.375, 0.5, 0.375, 0.4468, 0.5718, 0.4468, 0.625, 0.4468, 0.375, 0.75, 0.625, 0.75, 0.5502, 0.8032, 0.375, 0.8032, 0.375, 0.5, 0.375, 0.75, 0.3218, 0.75, 0.3218, 0.5748, 0.3218, 0.5042, 0.3218, 0.5, 0.375, 0.5, 0.472, 0.7116, 0.472, 0.6817, 0.472, 0.6817, 0.472, 0.7116, 0.6782, 0.75, 0.625, 0.75, 0.625, 0.5, 0.6782, 0.5, 0.6782, 0.5042, 0.6782, 0.5532, 0.375, 0.25, 0.625, 0.25, 0.5568, 0.3032, 0.4751, 0.3032, 0.375, 0.3032, 0.5233, 0.7116, 0.472, 0.7116, 0.472, 0.7116, 0.5233, 0.7116, 0.625, 1.0, 0.375, 1.0, 0.375, 0.9468, 0.5258, 0.9468, 0.5718, 0.9468, 0.5787, 0.9468, 0.625, 0.9468, 0.125, 0.75, 0.125, 0.5, 0.1782, 0.5, 0.1782, 0.5674, 0.1782, 0.6205, 0.875, 0.5, 0.875, 0.75, 0.8218, 0.75, 0.8218, 0.6374, 0.8218, 0.5944, 0.8218, 0.577, 0.625, 0.5, 0.625, 0.4468, 0.5568, 0.4468, 0.4751, 0.4468, 0.375, 0.5, 0.625, 0.75, 0.375, 0.75, 0.375, 0.8032, 0.5258, 0.8032, 0.5787, 0.8032, 0.625, 0.8032, 0.625, 0.75, 0.375, 0.75, 0.375, 0.5, 0.3218, 0.5674, 0.3218, 0.6205, 0.3218, 0.75, 0.625, 0.5, 0.625, 0.75, 0.6782, 0.6374, 0.6782, 0.5944, 0.6782, 0.577, 0.6782, 0.5, 0.472, 0.6696, 0.5452, 0.6696, 0.5452, 0.6696, 0.472, 0.6696, 0.5452, 0.6696, 0.5452, 0.678, 0.5452, 0.678, 0.5452, 0.6696, 0.472, 0.6817, 0.472, 0.6696, 0.472, 0.6696, 0.472, 0.6817, 0.4173, 0.04226, 0.4737, 0.04226, 0.4737, 0.04226, 0.4173, 0.04226, 0.5288, 0.1651, 0.4737, 0.1651, 0.4737, 0.1651, 0.5288, 0.1651, 0.5288, 0.1651, 0.5827, 0.1651, 0.5827, 0.1651, 0.5288, 0.1651, 0.5827, 0.2077, 0.5288, 0.2077, 0.5288, 0.2077, 0.5827, 0.2077, 0.4737, 0.1651, 0.4173, 0.1651, 0.4173, 0.1651, 0.4737, 0.1651, 0.4173, 0.11, 0.4173, 0.1651, 0.4737, 0.1651, 0.4737, 0.11, 0.4737, 0.11, 0.4737, 0.1651, 0.5288, 0.1651, 0.5288, 0.11, 0.5288, 0.2077, 0.5288, 0.1651, 0.5288, 0.1651, 0.5288, 0.2077, 0.5827, 0.11, 0.5288, 0.11, 0.5288, 0.11, 0.5827, 0.11, 0.4737, 0.11, 0.5288, 0.11, 0.5288, 0.11, 0.4737, 0.11, 0.625, 0.75, 0.375, 0.75, 0.375, 0.75, 0.625, 0.75, 0.4737, 0.1651, 0.4173, 0.1651, 0.4173, 0.1651, 0.4737, 0.1651, 0.4173, 0.1651, 0.4173, 0.11, 0.4173, 0.11, 0.4173, 0.1651, 0.625, 0.5, 0.625, 0.75, 0.625, 0.75, 0.625, 0.5, 0.4737, 0.11, 0.5288, 0.11, 0.5288, 0.11, 0.4737, 0.11, 0.5827, 0.2077, 0.5288, 0.2077, 0.5288, 0.2077, 0.5827, 0.2077, 0.5288, 0.2077, 0.5288, 0.1651, 0.5288, 0.1651, 0.5288, 0.2077, 0.4173, 0.11, 0.4173, 0.04226, 0.4173, 0.04226, 0.4173, 0.11, 0.625, 0.75, 0.375, 0.75, 0.375, 0.75, 0.625, 0.75, 0.375, 0.75, 0.375, 0.5, 0.375, 0.5, 0.375, 0.75, 0.5827, 0.04226, 0.5827, 0.11, 0.5827, 0.11, 0.5827, 0.04226, 0.5288, 0.11, 0.5288, 0.1651, 0.5288, 0.1651, 0.5288, 0.11, 0.375, 0.5, 0.625, 0.5, 0.625, 0.5, 0.375, 0.5, 0.4737, 0.04226, 0.4737, 0.11, 0.4737, 0.11, 0.4737, 0.04226, 0.625, 0.5, 0.625, 0.75, 0.625, 0.75, 0.625, 0.5, 0.5827, 0.1651, 0.5827, 0.2077, 0.5827, 0.2077, 0.5827, 0.1651, 0.4173, 0.11, 0.4173, 0.04226, 0.4173, 0.04226, 0.4173, 0.11, 0.5288, 0.11, 0.5288, 0.04226, 0.5288, 0.04226, 0.5288, 0.11, 0.5288, 0.04226, 0.5827, 0.04226, 0.5827, 0.04226, 0.5288, 0.04226, 0.4173, 0.1651, 0.4173, 0.11, 0.4173, 0.11, 0.4173, 0.1651, 0.5827, 0.04226, 0.5827, 0.11, 0.5827, 0.1651, 0.5827, 0.2077, 0.625, 0.25, 0.625, 0.0, 0.4173, 0.04226, 0.4737, 0.04226, 0.5288, 0.04226, 0.5827, 0.04226, 0.625, 0.0, 0.375, 0.0, 0.4173, 0.2077, 0.4173, 0.1651, 0.4173, 0.11, 0.4173, 0.04226, 0.375, 0.0, 0.375, 0.25, 0.5827, 0.2077, 0.5288, 0.2077, 0.4737, 0.2077, 0.4173, 0.2077, 0.375, 0.25, 0.625, 0.25, 0.5288, 0.11, 0.5288, 0.1651, 0.5827, 0.1651, 0.5827, 0.11, 0.4737, 0.04226, 0.4737, 0.11, 0.5288, 0.11, 0.5288, 0.04226, 0.4173, 0.1651, 0.4173, 0.2077, 0.4737, 0.2077, 0.4737, 0.1651, 0.4737, 0.1651, 0.4737, 0.2077, 0.5288, 0.2077, 0.5288, 0.1651, 0.5827, 0.11, 0.5288, 0.11, 0.5288, 0.11, 0.5827, 0.11, 0.5288, 0.1651, 0.4737, 0.1651, 0.4737, 0.1651, 0.5288, 0.1651, 0.375, 0.75, 0.375, 0.5, 0.375, 0.5, 0.375, 0.75, 0.5288, 0.1651, 0.5827, 0.1651, 0.5827, 0.1651, 0.5288, 0.1651, 0.5288, 0.11, 0.5288, 0.1651, 0.5288, 0.1651, 0.5288, 0.11, 0.375, 0.5, 0.625, 0.5, 0.625, 0.5, 0.375, 0.5, 0.4173, 0.04226, 0.4737, 0.04226, 0.4737, 0.04226, 0.4173, 0.04226, 0.4737, 0.04226, 0.4737, 0.11, 0.4737, 0.11, 0.4737, 0.04226, 0.5827, 0.1651, 0.5827, 0.2077, 0.5827, 0.2077, 0.5827, 0.1651, 0.5827, 0.04226, 0.5827, 0.11, 0.5827, 0.11, 0.5827, 0.04226, 0.5288, 0.11, 0.5288, 0.04226, 0.5288, 0.04226, 0.5288, 0.11, 0.5288, 0.04226, 0.5827, 0.04226, 0.5827, 0.04226, 0.5288, 0.04226, 0.375, 0.5, 0.4048, 0.5, 0.4048, 0.5829, 0.375, 0.5829, 0.4048, 0.6662, 0.375, 0.6662, 0.375, 0.6662, 0.3899, 0.6662, 0.4048, 0.6662, 0.3899, 0.5829, 0.3899, 0.6662, 0.3899, 0.6662, 0.3899, 0.5829, 0.4048, 0.5829, 0.4048, 0.6662, 0.4048, 0.6662, 0.4048, 0.5829, 0.375, 0.5829, 0.4048, 0.5829, 0.4048, 0.5829, 0.3899, 0.5829, 0.375, 0.5829, 0.375, 0.5829, 0.3899, 0.5829, 0.3899, 0.6662, 0.375, 0.6662, 0.3899, 0.6662, 0.3899, 0.5829, 0.4048, 0.5829, 0.4048, 0.6662, 0.375, 0.5829, 0.3899, 0.5829, 0.3899, 0.5829, 0.375, 0.5829, 0.3899, 0.6662, 0.375, 0.6662, 0.375, 0.6662, 0.3899, 0.6662])
_ca = me_cube_009.color_attributes.new('Col', 'BYTE_COLOR', 'CORNER')
_ca.data.foreach_set('color', [1.0, 1.0, 1.0, 1.0, 1.0, 1.0, 1.0, 1.0, 1.0, 1.0, 1.0, 1.0, 1.0, 1.0, 1.0, 1.0, 1.0, 1.0, 1.0, 1.0, 1.0, 1.0, 1.0, 1.0, 1.0, 1.0, 1.0, 1.0, 1.0, 1.0, 1.0, 1.0, 1.0, 1.0, 1.0, 1.0, 1.0, 1.0, 1.0, 1.0, 1.0, 1.0, 1.0, 1.0, 1.0, 1.0, 1.0, 1.0, 1.0, 1.0, 1.0, 1.0, 1.0, 1.0, 1.0, 1.0, 1.0, 1.0, 1.0, 1.0, 1.0, 1.0, 1.0, 1.0, 1.0, 1.0, 1.0, 1.0, 1.0, 1.0, 1.0, 1.0, 1.0, 1.0, 1.0, 1.0, 1.0, 1.0, 1.0, 1.0, 1.0, 1.0, 1.0, 1.0, 1.0, 1.0, 1.0, 1.0, 1.0, 1.0, 1.0, 1.0, 1.0, 1.0, 1.0, 1.0, 1.0, 1.0, 1.0, 1.0, 1.0, 1.0, 1.0, 1.0, 1.0, 1.0, 1.0, 1.0, 1.0, 1.0, 1.0, 1.0, 1.0, 1.0, 1.0, 1.0, 1.0, 1.0, 1.0, 1.0, 1.0, 1.0, 1.0, 1.0, 1.0, 1.0, 1.0, 1.0, 1.0, 1.0, 1.0, 1.0, 1.0, 1.0, 1.0, 1.0, 1.0, 1.0, 1.0, 1.0, 1.0, 1.0, 1.0, 1.0, 1.0, 1.0, 1.0, 1.0, 1.0, 1.0, 1.0, 1.0, 1.0, 1.0, 1.0, 1.0, 1.0, 1.0, 1.0, 1.0, 1.0, 1.0, 1.0, 1.0, 1.0, 1.0, 1.0, 1.0, 1.0, 1.0, 1.0, 1.0, 1.0, 1.0, 1.0, 1.0, 1.0, 1.0, 1.0, 1.0, 1.0, 1.0, 1.0, 1.0, 1.0, 1.0, 1.0, 1.0, 1.0, 1.0, 1.0, 1.0, 1.0, 1.0, 1.0, 1.0, 1.0, 1.0, 1.0, 1.0, 1.0, 1.0, 1.0, 1.0, 1.0, 1.0, 1.0, 1.0, 1.0, 1.0, 1.0, 1.0, 1.0, 1.0, 1.0, 1.0, 1.0, 1.0, 1.0, 1.0, 1.0, 1.0, 1.0, 1.0, 1.0, 1.0, 1.0, 1.0, 1.0, 1.0, 1.0, 1.0, 1.0, 1.0, 1.0, 1.0, 1.0, 1.0, 1.0, 1.0, 1.0, 1.0, 1.0, 1.0, 1.0, 1.0, 1.0, 1.0, 1.0, 1.0, 1.0, 1.0, 1.0, 1.0, 1.0, 1.0, 1.0, 1.0, 1.0, 1.0, 1.0, 1.0, 1.0, 1.0, 1.0, 1.0, 1.0, 1.0, 1.0, 1.0, 1.0, 1.0, 1.0, 1.0, 1.0, 1.0, 1.0, 1.0, 1.0, 1.0, 1.0, 1.0, 1.0, 1.0, 1.0, 1.0, 1.0, 1.0, 1.0, 1.0, 1.0, 1.0, 1.0, 1.0, 1.0, 1.0, 1.0, 1.0, 1.0, 1.0, 1.0, 1.0, 1.0, 1.0, 1.0, 1.0, 1.0, 1.0, 1.0, 1.0, 1.0, 1.0, 1.0, 1.0, 1.0, 1.0, 1.0, 1.0, 1.0, 1.0, 1.0, 1.0, 1.0, 1.0, 1.0, 1.0, 1.0, 1.0, 1.0, 1.0, 1.0, 1.0, 1.0, 1.0, 1.0, 1.0, 1.0, 1.0, 1.0, 1.0, 1.0, 1.0, 1.0, 1.0, 1.0, 1.0, 1.0, 1.0, 1.0, 1.0, 1.0, 1.0, 1.0, 1.0, 1.0, 1.0, 1.0, 1.0, 1.0, 1.0, 1.0, 1.0, 1.0, 1.0, 1.0, 1.0, 1.0, 1.0, 1.0, 1.0, 1.0, 1.0, 1.0, 1.0, 1.0, 1.0, 1.0, 1.0, 1.0, 1.0, 1.0, 1.0, 1.0, 1.0, 1.0, 1.0, 1.0, 1.0, 1.0, 1.0, 1.0, 1.0, 1.0, 1.0, 1.0, 1.0, 1.0, 1.0, 1.0, 1.0, 1.0, 1.0, 1.0, 1.0, 1.0, 1.0, 1.0, 1.0, 1.0, 1.0, 1.0, 1.0, 1.0, 1.0, 1.0, 1.0, 1.0, 1.0, 1.0, 1.0, 1.0, 1.0, 1.0, 1.0, 1.0, 1.0, 1.0, 1.0, 1.0, 1.0, 1.0, 1.0, 1.0, 1.0, 1.0, 1.0, 1.0, 1.0, 1.0, 1.0, 1.0, 1.0, 1.0, 1.0, 1.0, 1.0, 1.0, 1.0, 1.0, 1.0, 1.0, 1.0, 1.0, 1.0, 1.0, 1.0, 1.0, 1.0, 1.0, 1.0, 1.0, 1.0, 1.0, 1.0, 1.0, 1.0, 1.0, 1.0, 1.0, 1.0, 1.0, 1.0, 1.0, 1.0, 1.0, 1.0, 1.0, 1.0, 1.0, 1.0, 1.0, 1.0, 1.0, 1.0, 1.0, 1.0, 1.0, 1.0, 1.0, 1.0, 1.0, 1.0, 1.0, 1.0, 1.0, 1.0, 1.0, 1.0, 1.0, 1.0, 1.0, 1.0, 1.0, 1.0, 1.0, 1.0, 1.0, 1.0, 1.0, 1.0, 1.0, 1.0, 1.0, 1.0, 1.0, 1.0, 1.0, 1.0, 1.0, 1.0, 1.0, 1.0, 1.0, 1.0, 1.0, 1.0, 1.0, 1.0, 1.0, 1.0, 1.0, 1.0, 1.0, 1.0, 1.0, 1.0, 1.0, 1.0, 1.0, 1.0, 1.0, 1.0, 1.0, 1.0, 1.0, 1.0, 1.0, 1.0, 1.0, 1.0, 1.0, 1.0, 1.0, 1.0, 1.0, 1.0, 1.0, 1.0, 1.0, 1.0, 1.0, 1.0, 1.0, 1.0, 1.0, 1.0, 1.0, 1.0, 1.0, 1.0, 1.0, 1.0, 1.0, 1.0, 1.0, 1.0, 1.0, 1.0, 1.0, 1.0, 1.0, 1.0, 1.0, 1.0, 1.0, 1.0, 1.0, 1.0, 1.0, 1.0, 1.0, 1.0, 1.0, 1.0, 1.0, 1.0, 1.0, 1.0, 1.0, 1.0, 1.0, 1.0, 1.0, 1.0, 1.0, 1.0, 1.0, 1.0, 1.0, 1.0, 1.0, 1.0, 1.0, 1.0, 1.0, 1.0, 1.0, 1.0, 1.0, 1.0, 1.0, 1.0, 1.0, 1.0, 1.0, 1.0, 1.0, 1.0, 1.0, 1.0, 1.0, 1.0, 1.0, 1.0, 1.0, 1.0, 1.0, 1.0, 1.0, 1.0, 1.0, 1.0, 1.0, 1.0, 1.0, 1.0, 1.0, 1.0, 1.0, 1.0, 1.0, 1.0, 1.0, 1.0, 1.0, 1.0, 1.0, 1.0, 1.0, 1.0, 1.0, 1.0, 1.0, 1.0, 1.0, 1.0, 1.0, 1.0, 1.0, 1.0, 1.0, 1.0, 1.0, 1.0, 1.0, 1.0, 1.0, 1.0, 1.0, 1.0, 1.0, 1.0, 1.0, 1.0, 1.0, 1.0, 1.0, 1.0, 1.0, 1.0, 1.0, 1.0, 1.0, 1.0, 1.0, 1.0, 1.0, 1.0, 1.0, 1.0, 1.0, 1.0, 1.0, 1.0, 1.0, 1.0, 1.0, 1.0, 1.0, 1.0, 1.0, 1.0, 1.0, 1.0, 1.0, 1.0, 1.0, 1.0, 1.0, 1.0, 1.0, 1.0, 1.0, 1.0, 1.0, 1.0, 1.0, 1.0, 1.0, 1.0, 1.0, 1.0, 1.0, 1.0, 1.0, 1.0, 1.0, 1.0, 1.0, 1.0, 1.0, 1.0, 1.0, 1.0, 1.0, 1.0, 1.0, 1.0, 1.0, 1.0, 1.0, 1.0, 1.0, 1.0, 1.0, 1.0, 1.0, 1.0, 1.0, 1.0, 1.0, 1.0, 1.0, 1.0, 1.0, 1.0, 1.0, 1.0, 1.0, 1.0, 1.0, 1.0, 1.0, 1.0, 1.0, 1.0, 1.0, 1.0, 1.0, 1.0, 1.0, 1.0, 1.0, 1.0, 1.0, 1.0, 1.0, 1.0, 1.0, 1.0, 1.0, 1.0, 1.0, 1.0, 1.0, 1.0, 1.0, 1.0, 1.0, 1.0, 1.0, 1.0, 1.0, 1.0, 1.0, 1.0, 1.0, 1.0, 1.0, 1.0, 1.0, 1.0, 1.0, 1.0, 1.0, 1.0, 1.0, 1.0, 1.0, 1.0, 1.0, 1.0, 1.0, 1.0, 1.0, 1.0, 1.0, 1.0, 1.0, 1.0, 1.0, 1.0, 1.0, 1.0, 1.0, 1.0, 1.0, 1.0, 1.0, 1.0, 1.0, 1.0, 1.0, 1.0, 1.0, 1.0, 1.0, 1.0, 1.0, 1.0, 1.0, 1.0, 1.0, 1.0, 1.0, 1.0, 1.0, 1.0, 1.0, 1.0, 1.0, 1.0, 1.0, 1.0, 1.0, 1.0, 1.0, 1.0, 1.0, 1.0, 1.0, 1.0, 1.0, 1.0, 1.0, 1.0, 1.0, 1.0, 1.0, 1.0, 1.0, 1.0, 1.0, 1.0, 1.0, 1.0, 1.0, 1.0, 1.0, 1.0, 1.0, 1.0, 1.0, 1.0, 1.0, 1.0, 1.0, 1.0, 1.0, 1.0, 1.0, 1.0, 1.0, 1.0, 1.0, 1.0, 1.0, 1.0, 1.0, 1.0, 1.0, 1.0, 1.0, 1.0, 1.0, 1.0, 1.0, 1.0, 1.0, 1.0, 1.0, 1.0, 1.0, 1.0, 1.0, 1.0, 1.0, 1.0, 1.0, 1.0, 1.0, 1.0, 1.0, 1.0, 1.0, 1.0, 1.0, 1.0, 1.0, 1.0, 1.0, 1.0, 1.0, 1.0, 1.0, 1.0, 1.0, 1.0, 1.0, 1.0, 1.0, 1.0, 1.0, 1.0, 1.0, 1.0, 1.0, 1.0, 1.0, 1.0, 1.0, 1.0, 1.0, 1.0, 1.0, 1.0, 1.0, 1.0, 1.0, 1.0, 1.0, 1.0, 1.0, 1.0, 1.0, 1.0, 1.0, 1.0, 1.0, 1.0, 1.0, 1.0, 1.0, 1.0, 1.0, 1.0, 1.0, 1.0, 1.0, 1.0, 1.0, 1.0, 1.0, 1.0, 1.0, 1.0, 1.0, 1.0, 1.0, 1.0, 1.0, 1.0, 1.0, 1.0, 1.0, 1.0, 1.0, 1.0, 1.0, 1.0, 1.0, 1.0, 1.0, 1.0, 1.0, 1.0, 1.0, 1.0, 1.0, 1.0, 1.0, 1.0, 1.0, 1.0, 1.0, 1.0, 1.0, 1.0, 1.0, 1.0, 1.0, 1.0, 1.0, 1.0, 1.0, 1.0, 1.0, 1.0, 1.0, 1.0, 1.0, 1.0, 1.0, 1.0, 1.0, 1.0, 1.0, 1.0, 1.0, 1.0, 1.0, 1.0, 1.0, 1.0, 1.0, 1.0, 1.0, 1.0, 1.0, 1.0, 1.0, 1.0, 1.0, 1.0, 1.0, 1.0, 1.0, 1.0, 1.0, 1.0, 1.0, 1.0, 1.0, 1.0, 1.0, 1.0, 1.0, 1.0, 1.0, 1.0, 1.0, 1.0, 1.0, 1.0, 1.0, 1.0, 1.0, 1.0, 1.0, 1.0, 1.0, 1.0, 1.0, 1.0, 1.0, 1.0, 1.0, 1.0, 1.0, 1.0, 1.0, 1.0, 1.0, 1.0, 1.0, 1.0, 1.0, 1.0, 1.0, 1.0, 1.0, 1.0, 1.0, 1.0, 1.0, 1.0, 1.0, 1.0, 1.0, 1.0, 1.0, 1.0, 1.0, 1.0, 1.0, 1.0, 1.0, 1.0, 1.0, 1.0, 1.0, 1.0, 1.0, 1.0, 1.0, 1.0, 1.0, 1.0, 1.0, 1.0, 1.0, 1.0, 1.0, 1.0, 1.0, 1.0, 1.0, 1.0, 1.0, 1.0, 1.0, 1.0, 1.0, 1.0, 1.0, 1.0, 1.0, 1.0, 1.0, 1.0, 1.0, 1.0, 1.0, 1.0, 1.0, 1.0, 1.0, 1.0, 1.0, 1.0, 1.0, 1.0, 1.0, 1.0, 1.0, 1.0, 1.0, 1.0, 1.0, 1.0, 1.0, 1.0, 1.0, 1.0, 1.0, 1.0, 1.0, 1.0, 1.0, 1.0, 1.0, 1.0, 1.0, 1.0, 1.0, 1.0, 1.0, 1.0, 1.0, 1.0, 1.0, 1.0, 1.0, 1.0, 1.0, 1.0, 1.0, 1.0, 1.0, 1.0, 1.0, 1.0, 1.0, 1.0, 1.0, 1.0, 1.0, 1.0, 1.0, 1.0, 1.0, 1.0, 1.0, 1.0, 1.0, 1.0, 1.0, 1.0, 1.0, 1.0, 1.0, 1.0, 1.0, 1.0, 1.0, 1.0, 1.0, 1.0, 1.0, 1.0, 1.0, 1.0, 1.0, 1.0, 1.0, 1.0, 1.0, 1.0, 1.0, 1.0, 1.0, 1.0, 1.0, 1.0, 1.0, 1.0, 1.0, 1.0, 1.0, 1.0, 1.0, 1.0, 1.0, 1.0, 1.0, 1.0, 1.0, 1.0, 1.0, 1.0, 1.0, 1.0, 1.0, 1.0, 1.0, 1.0, 1.0, 1.0, 1.0, 1.0, 1.0, 1.0, 1.0, 1.0, 1.0, 1.0, 1.0, 1.0, 1.0, 1.0, 1.0, 1.0, 1.0, 1.0, 1.0, 1.0, 1.0, 1.0, 1.0, 1.0, 1.0, 1.0, 1.0, 1.0, 1.0, 1.0, 1.0, 1.0, 1.0, 1.0, 1.0, 1.0, 1.0, 1.0, 1.0, 1.0, 1.0, 1.0, 1.0, 1.0, 1.0, 1.0, 1.0, 1.0, 1.0, 1.0, 1.0, 1.0, 1.0, 1.0, 1.0, 1.0, 1.0, 1.0, 1.0, 1.0, 1.0, 1.0, 1.0, 1.0, 1.0, 1.0, 1.0, 1.0, 1.0, 1.0, 1.0, 1.0, 1.0, 1.0, 1.0, 1.0, 1.0, 1.0, 1.0, 1.0, 1.0, 1.0, 1.0, 1.0, 1.0, 1.0, 1.0, 1.0, 1.0, 1.0, 1.0, 1.0, 1.0, 1.0, 1.0, 1.0, 1.0, 1.0, 1.0, 1.0, 1.0, 1.0, 1.0, 1.0, 1.0, 1.0, 1.0, 1.0, 1.0, 1.0, 1.0, 1.0, 1.0, 1.0, 1.0, 1.0, 1.0, 1.0, 1.0, 1.0, 1.0, 1.0, 1.0, 1.0, 1.0, 1.0, 1.0, 1.0, 1.0, 1.0, 1.0, 1.0, 1.0, 1.0, 1.0, 1.0, 1.0, 1.0, 1.0, 1.0, 1.0, 1.0, 1.0, 1.0, 1.0, 1.0, 1.0, 1.0, 1.0, 1.0, 1.0, 1.0, 1.0, 1.0, 1.0, 1.0, 1.0, 1.0, 1.0, 1.0, 1.0, 1.0, 1.0, 1.0, 1.0, 1.0, 1.0, 1.0, 1.0, 1.0, 1.0, 1.0, 1.0, 1.0, 1.0, 1.0, 1.0, 1.0, 1.0, 1.0, 1.0, 1.0, 1.0, 1.0, 1.0, 1.0, 1.0, 1.0, 1.0, 1.0, 1.0, 1.0, 1.0, 1.0, 1.0, 1.0, 1.0, 1.0, 1.0, 1.0, 1.0, 1.0, 1.0, 1.0, 1.0, 1.0, 1.0, 1.0, 1.0, 1.0, 1.0, 1.0, 1.0, 1.0, 1.0, 1.0, 1.0, 1.0, 1.0, 1.0, 1.0, 1.0, 1.0, 1.0, 1.0, 1.0, 1.0, 1.0, 1.0, 1.0, 1.0, 1.0, 1.0, 1.0, 1.0, 1.0, 1.0, 1.0, 1.0, 1.0, 1.0, 1.0, 1.0, 1.0, 1.0, 1.0, 1.0, 1.0, 1.0, 1.0, 1.0, 1.0, 1.0, 1.0, 1.0, 1.0, 1.0, 1.0, 1.0, 1.0, 1.0, 1.0, 1.0, 1.0, 1.0, 1.0, 1.0, 1.0, 1.0, 1.0, 1.0, 1.0, 1.0, 1.0, 1.0, 1.0, 1.0, 1.0, 1.0, 1.0, 1.0, 1.0, 1.0, 1.0, 1.0, 1.0, 1.0, 1.0, 1.0, 1.0, 1.0, 1.0, 1.0, 1.0, 1.0, 1.0, 1.0, 1.0, 1.0, 1.0, 1.0, 1.0, 1.0, 1.0, 1.0, 1.0, 1.0, 1.0, 1.0, 1.0, 1.0, 1.0, 1.0, 1.0, 1.0, 1.0, 1.0, 1.0, 1.0, 1.0, 1.0, 1.0, 1.0, 1.0, 1.0, 1.0, 1.0, 1.0, 1.0, 1.0, 1.0, 1.0, 1.0, 1.0, 1.0, 1.0, 1.0, 1.0, 1.0, 1.0, 1.0, 1.0, 1.0, 1.0, 1.0, 1.0, 1.0, 1.0, 1.0, 1.0, 1.0, 1.0, 1.0, 1.0, 1.0, 1.0, 1.0, 1.0, 1.0, 1.0, 1.0, 1.0, 1.0, 1.0, 1.0, 1.0, 1.0, 1.0, 1.0, 1.0, 1.0, 1.0, 1.0, 1.0, 1.0, 1.0, 1.0, 1.0, 1.0, 1.0, 1.0, 1.0, 1.0, 1.0, 1.0, 1.0, 1.0, 1.0, 1.0, 1.0, 1.0, 1.0, 1.0, 1.0, 1.0, 1.0, 1.0, 1.0, 1.0, 1.0, 1.0, 1.0, 1.0, 1.0, 1.0, 1.0, 1.0, 1.0, 1.0, 1.0, 1.0, 1.0, 1.0, 1.0, 1.0, 1.0, 1.0, 1.0, 1.0, 1.0, 1.0, 1.0, 1.0, 1.0, 1.0, 1.0, 1.0, 1.0, 1.0, 1.0, 1.0, 1.0, 1.0, 1.0, 1.0, 1.0, 1.0, 1.0, 1.0, 1.0, 1.0, 1.0, 1.0, 1.0, 1.0, 1.0, 1.0, 1.0, 1.0, 1.0, 1.0, 1.0, 1.0, 1.0, 1.0, 1.0, 1.0, 1.0, 1.0, 1.0, 1.0, 1.0, 1.0, 1.0, 1.0, 1.0, 1.0, 1.0, 1.0, 1.0, 1.0, 1.0, 1.0, 1.0, 1.0, 1.0, 1.0, 1.0, 1.0, 1.0, 1.0, 1.0, 1.0, 1.0, 1.0, 1.0, 1.0, 1.0, 1.0, 1.0, 1.0, 1.0, 1.0, 1.0, 1.0, 1.0, 1.0, 1.0, 1.0, 1.0, 1.0, 1.0, 1.0, 1.0, 1.0, 1.0, 1.0, 1.0, 1.0, 1.0, 1.0, 1.0, 1.0, 1.0, 1.0, 1.0, 1.0, 1.0, 1.0, 1.0, 1.0, 1.0, 1.0, 1.0, 1.0, 1.0, 1.0, 1.0, 1.0, 1.0, 1.0, 1.0, 1.0, 1.0, 1.0, 1.0, 1.0, 1.0, 1.0, 1.0, 1.0, 1.0, 1.0, 1.0, 1.0, 1.0, 1.0, 1.0, 1.0, 1.0, 1.0, 1.0, 1.0, 1.0, 1.0, 1.0, 1.0, 1.0, 1.0, 1.0, 1.0, 1.0, 1.0, 1.0, 1.0, 1.0, 1.0, 1.0, 1.0, 1.0, 1.0, 1.0, 1.0, 1.0, 1.0, 1.0, 1.0, 1.0, 1.0, 1.0, 1.0, 1.0, 1.0, 1.0, 1.0, 1.0, 1.0, 1.0, 1.0, 1.0, 1.0, 1.0, 1.0, 1.0, 1.0, 1.0, 1.0, 1.0, 1.0, 1.0, 1.0, 1.0, 1.0, 1.0, 1.0, 1.0, 1.0, 1.0, 1.0, 1.0, 1.0, 1.0, 1.0, 1.0, 1.0, 1.0, 1.0, 1.0, 1.0, 1.0, 1.0, 1.0, 1.0, 1.0, 1.0, 1.0, 1.0, 1.0, 1.0, 1.0, 1.0, 1.0, 1.0, 1.0, 1.0, 1.0, 1.0, 1.0, 1.0, 1.0, 1.0, 1.0, 1.0, 1.0, 1.0, 1.0, 1.0, 1.0, 1.0, 1.0, 1.0, 1.0, 1.0, 1.0, 1.0, 1.0, 1.0, 1.0, 1.0, 1.0, 1.0, 1.0, 1.0, 1.0, 1.0, 1.0, 1.0, 1.0, 1.0, 1.0, 1.0, 1.0, 1.0, 1.0, 1.0, 1.0, 1.0, 1.0, 1.0, 1.0, 1.0, 1.0, 1.0, 1.0, 1.0, 1.0, 1.0, 1.0, 1.0, 1.0, 1.0, 1.0, 1.0, 1.0, 1.0, 1.0, 1.0, 1.0, 1.0, 1.0, 1.0, 1.0, 1.0, 1.0, 1.0, 1.0, 1.0, 1.0, 1.0, 1.0, 1.0, 1.0, 1.0, 1.0, 1.0, 1.0, 1.0, 1.0, 1.0, 1.0, 1.0, 1.0, 1.0, 1.0, 1.0, 1.0, 1.0, 1.0, 1.0, 1.0, 1.0, 1.0])
me_cube_009.update()
me_cube_012 = bpy.data.meshes.new('Cube.012')
me_cube_012.from_pydata([], [], [])
_uv = me_cube_012.uv_layers.new(name='UVMap')
_uv.uv.foreach_set('vector', [])
me_cube_012.update()
me_cube_013 = bpy.data.meshes.new('Cube.013')
me_cube_013.from_pydata([(2.0, -1.071, -0.681), (2.0, -2.454, -0.681), (2.0, -2.454, 0.7024), (2.0, -1.071, 0.7024), (2.0, -1.071, -0.3917), (2.0, -1.071, 0.6329), (2.0, -2.078, 0.3264), (2.0, -2.078, 0.6329), (2.0, -1.272, 0.6329), (2.0, -1.36, -0.3917), (2.0, -2.078, -0.3917)], [], [(5, 3, 2, 1, 0, 4, 9, 10, 6, 7, 8)])
_uv = me_cube_013.uv_layers.new(name='UVMap')
_uv.uv.foreach_set('vector', [0.5452, 0.6696, 0.5502, 0.6696, 0.5502, 0.7273, 0.4514, 0.7273, 0.4514, 0.6696, 0.472, 0.6696, 0.472, 0.6817, 0.472, 0.7116, 0.5233, 0.7116, 0.5452, 0.7116, 0.5452, 0.678])
me_cube_013.update()

# ---- objects
ob_roof = bpy.data.objects.new('Roof', me_cube_002)
ob_chimney = bpy.data.objects.new('Chimney', me_cube_003)
ob_door = bpy.data.objects.new('Door', me_cube_005)
ob_cylinder = bpy.data.objects.new('Cylinder', me_cylinder_001)
ob_house = bpy.data.objects.new('House', me_cube_009)
ob_window_001 = bpy.data.objects.new('Window.001', me_cube_012)
ob_window_002 = bpy.data.objects.new('Window.002', me_cube_013)

# ---- transforms, parenting, visibility, modifiers, constraints
ob_roof.location = (0.07469, -0.06609, 2.169)
ob_roof.scale = (2.0, 3.342, 1.75)
ob_chimney.location = (1.164, 2.094, 5.986)
ob_chimney.scale = (0.2733, 0.2733, 1.584)
ob_door.location = (1.979, 0.05236, 1.849)
ob_cylinder.location = (1.651, -0.2606, 1.769)
ob_cylinder.rotation_euler = (0.0, 1.571, 0.0)
ob_cylinder.scale = (0.3959, 0.3959, 0.3959)
ob_house.location = (0.07469, -0.06609, 2.169)
ob_window_001.location = (0.07469, -0.06609, 2.169)
ob_window_002.location = (0.07469, -0.06609, 2.169)

# ---- collection membership
col_collection.objects.link(ob_roof)
col_collection.objects.link(ob_chimney)
col_collection.objects.link(ob_door)
col_collection.objects.link(ob_cylinder)
col_collection.objects.link(ob_house)
col_collection.objects.link(ob_window_001)
col_collection.objects.link(ob_window_002)

# ---- scene / render settings (as saved in the file)
scene.frame_start = 1; scene.frame_end = 250; scene.frame_set(164)
scene.render.engine = 'BLENDER_EEVEE_NEXT'
scene.cycles.sampling_pattern = 'TABULATED_SOBOL'
scene.cycles.use_light_tree = False
scene.view_settings.view_transform = 'Filmic'
bpy.context.view_layer.update()

# ---- added for rendering (the .blend has no active camera and no usable light): camera, sun
cam_auto = bpy.data.cameras.new('AutoCamera')
cam_auto.lens = 50.0
cam_auto.sensor_width = 36.0
cam_auto.clip_end = 1000.0
ob_auto_camera = bpy.data.objects.new('AutoCamera', cam_auto)
scene.collection.objects.link(ob_auto_camera)
ob_auto_camera.location = (12.5861, -14.2288, 13.6085)
ob_auto_camera.rotation_euler = (1.09748, -7.21219e-08, 0.694738)
scene.camera = ob_auto_camera
light_auto_sun = bpy.data.lights.new('AutoSun', 'SUN')
light_auto_sun.energy = 3.0
light_auto_sun.angle = 0.0523599
ob_auto_sun = bpy.data.objects.new('AutoSun', light_auto_sun)
scene.collection.objects.link(ob_auto_sun)
ob_auto_sun.rotation_euler = (0.872665, 0.174533, 0.523599)
bpy.context.view_layer.update()
